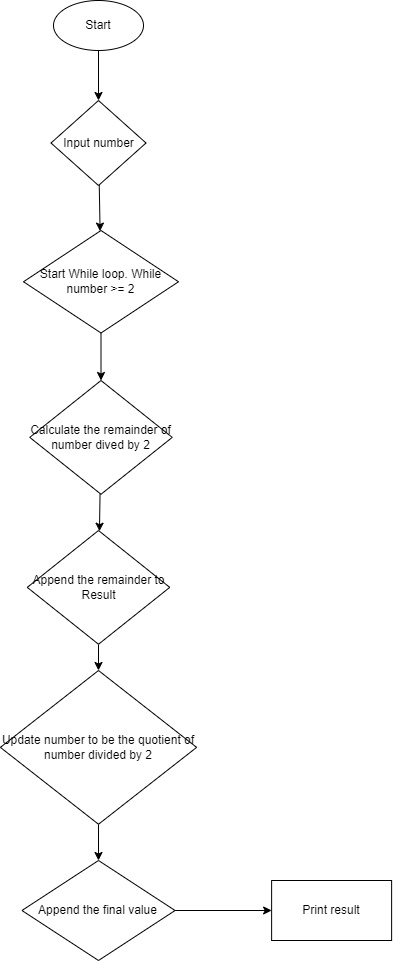

The diagram above was exported from draw.io. Its source (the exported page's mxGraphModel, read from the mxfile embedded in the PNG):
<mxGraphModel dx="492" dy="1147" grid="1" gridSize="10" guides="1" tooltips="1" connect="1" arrows="1" fold="1" page="1" pageScale="1" pageWidth="850" pageHeight="1100" math="0" shadow="0">
  <root>
    <mxCell id="0" />
    <mxCell id="1" parent="0" />
    <mxCell id="4" value="" style="edgeStyle=none;html=1;" edge="1" parent="1" source="2" target="3">
      <mxGeometry relative="1" as="geometry" />
    </mxCell>
    <mxCell id="2" value="Start" style="ellipse;whiteSpace=wrap;html=1;" vertex="1" parent="1">
      <mxGeometry x="290" y="40" width="90" height="50" as="geometry" />
    </mxCell>
    <mxCell id="8" value="" style="edgeStyle=none;html=1;" edge="1" parent="1" source="3" target="7">
      <mxGeometry relative="1" as="geometry" />
    </mxCell>
    <mxCell id="3" value="Input number" style="rhombus;whiteSpace=wrap;html=1;" vertex="1" parent="1">
      <mxGeometry x="287.5" y="140" width="95" height="85" as="geometry" />
    </mxCell>
    <mxCell id="10" value="" style="edgeStyle=none;html=1;" edge="1" parent="1" source="7" target="9">
      <mxGeometry relative="1" as="geometry" />
    </mxCell>
    <mxCell id="7" value="Start While loop. While number &amp;gt;= 2" style="rhombus;whiteSpace=wrap;html=1;" vertex="1" parent="1">
      <mxGeometry x="260" y="270" width="155" height="102.5" as="geometry" />
    </mxCell>
    <mxCell id="14" value="" style="edgeStyle=none;html=1;" edge="1" parent="1" source="9" target="13">
      <mxGeometry relative="1" as="geometry" />
    </mxCell>
    <mxCell id="9" value="Calculate the remainder of number dived by 2" style="rhombus;whiteSpace=wrap;html=1;" vertex="1" parent="1">
      <mxGeometry x="266.25" y="420" width="142.5" height="113.75" as="geometry" />
    </mxCell>
    <mxCell id="16" value="" style="edgeStyle=none;html=1;" edge="1" parent="1" source="13" target="15">
      <mxGeometry relative="1" as="geometry" />
    </mxCell>
    <mxCell id="13" value="Append the remainder to Result" style="rhombus;whiteSpace=wrap;html=1;" vertex="1" parent="1">
      <mxGeometry x="263.75" y="570" width="142.5" height="113.75" as="geometry" />
    </mxCell>
    <mxCell id="18" value="" style="edgeStyle=none;html=1;" edge="1" parent="1" source="15" target="17">
      <mxGeometry relative="1" as="geometry" />
    </mxCell>
    <mxCell id="15" value="Update number to be the quotient of number divided by 2" style="rhombus;whiteSpace=wrap;html=1;" vertex="1" parent="1">
      <mxGeometry x="236.88" y="710" width="196.25" height="153.75" as="geometry" />
    </mxCell>
    <mxCell id="20" value="" style="edgeStyle=none;html=1;" edge="1" parent="1" source="17" target="19">
      <mxGeometry relative="1" as="geometry" />
    </mxCell>
    <mxCell id="17" value="Append the final value" style="rhombus;whiteSpace=wrap;html=1;" vertex="1" parent="1">
      <mxGeometry x="258.44" y="900" width="153.12" height="100" as="geometry" />
    </mxCell>
    <mxCell id="19" value="Print result" style="whiteSpace=wrap;html=1;" vertex="1" parent="1">
      <mxGeometry x="508.12" y="920" width="120" height="60" as="geometry" />
    </mxCell>
  </root>
</mxGraphModel>